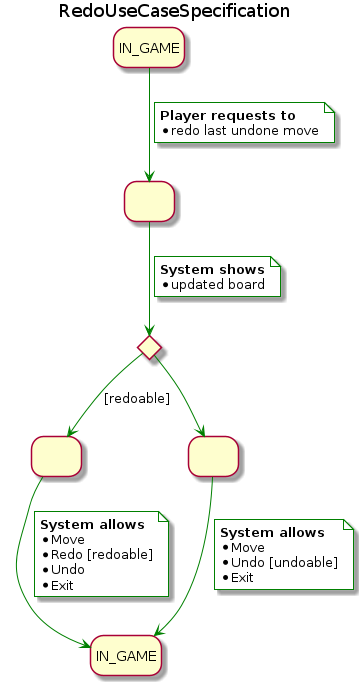

The diagram above was rendered by PlantUML. Its source (embedded in the PNG):
@startuml RedoUseCaseSpecification
title RedoUseCaseSpecification
skinparam NoteBackgroundColor white
hide empty description

state redoDialog as " "
state ifRedoable <<choice>>
state redoable as " "
state not_redoable as " "

state END_IN_GAME as "IN_GAME"


IN_GAME -[#green]-> redoDialog
note on link #white
  <b>Player requests to
  * redo last undone move
end note
redoDialog -[#green]-> ifRedoable
note on link #white
  <b>System shows
  * updated board
end note

ifRedoable -[#green]-> redoable : [redoable]
ifRedoable -[#green]-> not_redoable


redoable -[#green]-> END_IN_GAME
note on link
  <b>System allows
  * Move
  * Redo [redoable]
  * Undo
  * Exit
end note

not_redoable -[#green]-> END_IN_GAME
note on link
  <b>System allows
  * Move
  * Undo [undoable]
  * Exit
end note


@enduml